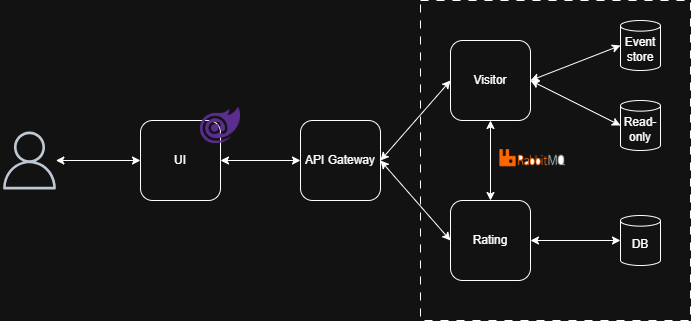

The diagram above was exported from draw.io. Its source (the exported page's mxGraphModel, read from the mxfile embedded in the PNG):
<mxGraphModel dx="906" dy="465" grid="1" gridSize="10" guides="1" tooltips="1" connect="1" arrows="1" fold="1" page="1" pageScale="1" pageWidth="827" pageHeight="1169" math="0" shadow="0">
  <root>
    <mxCell id="0" />
    <mxCell id="1" parent="0" />
    <mxCell id="38Jf6hRWZM7QIX8p_EZQ-6" value="UI" style="rounded=1;whiteSpace=wrap;html=1;" parent="1" vertex="1">
      <mxGeometry x="400" y="240" width="80" height="80" as="geometry" />
    </mxCell>
    <mxCell id="38Jf6hRWZM7QIX8p_EZQ-7" value="API Gateway" style="rounded=1;whiteSpace=wrap;html=1;" parent="1" vertex="1">
      <mxGeometry x="560" y="240" width="80" height="80" as="geometry" />
    </mxCell>
    <mxCell id="38Jf6hRWZM7QIX8p_EZQ-9" value="" style="rounded=0;whiteSpace=wrap;html=1;dashed=1;dashPattern=8 8;" parent="1" vertex="1">
      <mxGeometry x="680" y="120" width="270" height="320" as="geometry" />
    </mxCell>
    <mxCell id="38Jf6hRWZM7QIX8p_EZQ-10" value="Visitor" style="rounded=1;whiteSpace=wrap;html=1;" parent="1" vertex="1">
      <mxGeometry x="710" y="160" width="80" height="80" as="geometry" />
    </mxCell>
    <mxCell id="38Jf6hRWZM7QIX8p_EZQ-11" value="Rating" style="rounded=1;whiteSpace=wrap;html=1;" parent="1" vertex="1">
      <mxGeometry x="710" y="320" width="80" height="80" as="geometry" />
    </mxCell>
    <mxCell id="38Jf6hRWZM7QIX8p_EZQ-12" value="Event store" style="shape=cylinder3;whiteSpace=wrap;html=1;boundedLbl=1;backgroundOutline=1;size=5.322580645161281;" parent="1" vertex="1">
      <mxGeometry x="880" y="140" width="40" height="50" as="geometry" />
    </mxCell>
    <mxCell id="38Jf6hRWZM7QIX8p_EZQ-13" value="Read-only" style="shape=cylinder3;whiteSpace=wrap;html=1;boundedLbl=1;backgroundOutline=1;size=5.322580645161281;" parent="1" vertex="1">
      <mxGeometry x="880" y="220" width="40" height="50" as="geometry" />
    </mxCell>
    <mxCell id="38Jf6hRWZM7QIX8p_EZQ-14" value="DB" style="shape=cylinder3;whiteSpace=wrap;html=1;boundedLbl=1;backgroundOutline=1;size=5.322580645161281;" parent="1" vertex="1">
      <mxGeometry x="880" y="335" width="40" height="50" as="geometry" />
    </mxCell>
    <mxCell id="38Jf6hRWZM7QIX8p_EZQ-15" value="" style="endArrow=classic;startArrow=classic;html=1;rounded=0;entryX=0;entryY=0.5;entryDx=0;entryDy=0;exitX=1;exitY=0.5;exitDx=0;exitDy=0;" parent="1" source="38Jf6hRWZM7QIX8p_EZQ-6" target="38Jf6hRWZM7QIX8p_EZQ-7" edge="1">
      <mxGeometry width="50" height="50" relative="1" as="geometry">
        <mxPoint x="530" y="420" as="sourcePoint" />
        <mxPoint x="580" y="370" as="targetPoint" />
      </mxGeometry>
    </mxCell>
    <mxCell id="38Jf6hRWZM7QIX8p_EZQ-16" value="" style="endArrow=classic;startArrow=classic;html=1;rounded=0;entryX=0;entryY=0.5;entryDx=0;entryDy=0;exitX=1;exitY=0.5;exitDx=0;exitDy=0;" parent="1" source="38Jf6hRWZM7QIX8p_EZQ-7" target="38Jf6hRWZM7QIX8p_EZQ-10" edge="1">
      <mxGeometry width="50" height="50" relative="1" as="geometry">
        <mxPoint x="530" y="280" as="sourcePoint" />
        <mxPoint x="610" y="280" as="targetPoint" />
      </mxGeometry>
    </mxCell>
    <mxCell id="38Jf6hRWZM7QIX8p_EZQ-17" value="" style="endArrow=classic;startArrow=classic;html=1;rounded=0;entryX=0;entryY=0.5;entryDx=0;entryDy=0;exitX=1;exitY=0.5;exitDx=0;exitDy=0;" parent="1" source="38Jf6hRWZM7QIX8p_EZQ-7" target="38Jf6hRWZM7QIX8p_EZQ-11" edge="1">
      <mxGeometry width="50" height="50" relative="1" as="geometry">
        <mxPoint x="640" y="360" as="sourcePoint" />
        <mxPoint x="710" y="280" as="targetPoint" />
      </mxGeometry>
    </mxCell>
    <mxCell id="38Jf6hRWZM7QIX8p_EZQ-18" value="" style="endArrow=classic;startArrow=classic;html=1;rounded=0;entryX=0;entryY=0.5;entryDx=0;entryDy=0;exitX=1;exitY=0.5;exitDx=0;exitDy=0;entryPerimeter=0;" parent="1" source="38Jf6hRWZM7QIX8p_EZQ-10" target="38Jf6hRWZM7QIX8p_EZQ-12" edge="1">
      <mxGeometry width="50" height="50" relative="1" as="geometry">
        <mxPoint x="670" y="310" as="sourcePoint" />
        <mxPoint x="740" y="390" as="targetPoint" />
      </mxGeometry>
    </mxCell>
    <mxCell id="38Jf6hRWZM7QIX8p_EZQ-19" value="" style="endArrow=classic;startArrow=classic;html=1;rounded=0;exitX=0;exitY=0.5;exitDx=0;exitDy=0;exitPerimeter=0;entryX=1;entryY=0.5;entryDx=0;entryDy=0;" parent="1" source="38Jf6hRWZM7QIX8p_EZQ-13" target="38Jf6hRWZM7QIX8p_EZQ-10" edge="1">
      <mxGeometry width="50" height="50" relative="1" as="geometry">
        <mxPoint x="780" y="235" as="sourcePoint" />
        <mxPoint x="870" y="200" as="targetPoint" />
      </mxGeometry>
    </mxCell>
    <mxCell id="38Jf6hRWZM7QIX8p_EZQ-20" value="" style="endArrow=classic;startArrow=classic;html=1;rounded=0;exitX=0;exitY=0.5;exitDx=0;exitDy=0;exitPerimeter=0;entryX=1;entryY=0.5;entryDx=0;entryDy=0;" parent="1" source="38Jf6hRWZM7QIX8p_EZQ-14" target="38Jf6hRWZM7QIX8p_EZQ-11" edge="1">
      <mxGeometry width="50" height="50" relative="1" as="geometry">
        <mxPoint x="940" y="315" as="sourcePoint" />
        <mxPoint x="850" y="270" as="targetPoint" />
      </mxGeometry>
    </mxCell>
    <mxCell id="38Jf6hRWZM7QIX8p_EZQ-21" value="" style="endArrow=classic;startArrow=classic;html=1;rounded=0;entryX=0.5;entryY=1;entryDx=0;entryDy=0;" parent="1" source="38Jf6hRWZM7QIX8p_EZQ-11" target="38Jf6hRWZM7QIX8p_EZQ-10" edge="1">
      <mxGeometry width="50" height="50" relative="1" as="geometry">
        <mxPoint x="660" y="330" as="sourcePoint" />
        <mxPoint x="730" y="250" as="targetPoint" />
      </mxGeometry>
    </mxCell>
    <mxCell id="38Jf6hRWZM7QIX8p_EZQ-23" value="" style="shape=image;verticalLabelPosition=bottom;labelBackgroundColor=default;verticalAlign=top;aspect=fixed;imageAspect=0;image=https://images.icon-icons.com/2699/PNG/512/rabbitmq_logo_icon_170812.png;" parent="1" vertex="1">
      <mxGeometry x="757" y="262.5" width="70" height="35" as="geometry" />
    </mxCell>
    <mxCell id="38Jf6hRWZM7QIX8p_EZQ-2" value="" style="shape=image;verticalLabelPosition=bottom;labelBackgroundColor=default;verticalAlign=top;aspect=fixed;imageAspect=0;image=https://upload.wikimedia.org/wikipedia/commons/d/d0/Blazor.png;" parent="1" vertex="1">
      <mxGeometry x="460" y="225" width="40" height="40" as="geometry" />
    </mxCell>
    <mxCell id="epVf5TAl6NaRNa06xDFk-5" value="" style="sketch=0;outlineConnect=0;fontColor=#232F3E;gradientColor=none;fillColor=#232F3D;strokeColor=none;dashed=0;verticalLabelPosition=bottom;verticalAlign=top;align=center;html=1;fontSize=12;fontStyle=0;aspect=fixed;pointerEvents=1;shape=mxgraph.aws4.user;" vertex="1" parent="1">
      <mxGeometry x="260" y="251" width="58" height="58" as="geometry" />
    </mxCell>
    <mxCell id="epVf5TAl6NaRNa06xDFk-6" value="" style="endArrow=classic;startArrow=classic;html=1;rounded=0;entryX=0;entryY=0.5;entryDx=0;entryDy=0;" edge="1" parent="1" source="epVf5TAl6NaRNa06xDFk-5" target="38Jf6hRWZM7QIX8p_EZQ-6">
      <mxGeometry width="50" height="50" relative="1" as="geometry">
        <mxPoint x="520" y="270" as="sourcePoint" />
        <mxPoint x="600" y="270" as="targetPoint" />
      </mxGeometry>
    </mxCell>
  </root>
</mxGraphModel>